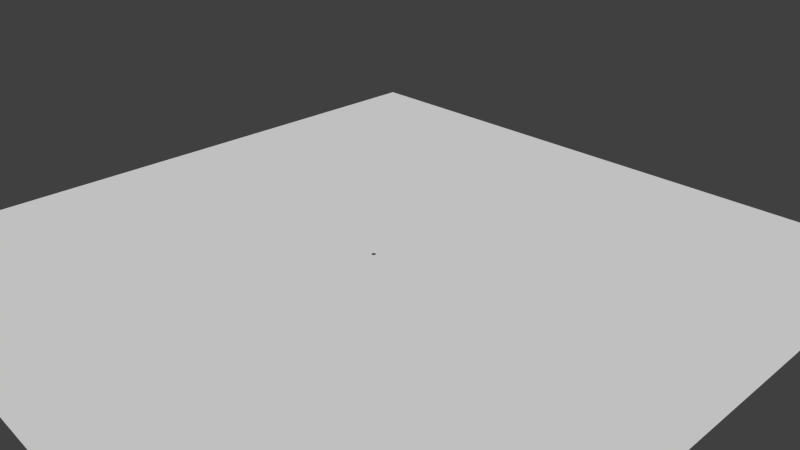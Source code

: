 # Source: mask.blend  (saved by Blender 2.76.0; exported with 4.5.12 LTS)
import bpy
from mathutils import Matrix  # noqa: F401  (used for matrix-valued properties, if any)

bpy.ops.wm.read_factory_settings(use_empty=True)
scene = bpy.context.scene
scene.name = 'Scene'

# ---- collections
col_collection_1 = bpy.data.collections.new('Collection 1'); scene.collection.children.link(col_collection_1)

# ---- world
world_world = bpy.data.worlds.new('World'); scene.world = world_world
world_world.color = (0.05088, 0.05088, 0.05088)
world_world.use_sun_shadow = False
world_world.sun_shadow_jitter_overblur = 0.0
world_world.cycles.sampling_method = 'MANUAL'
world_world.cycles.sample_map_resolution = 256

# ---- cameras
cam_camera = bpy.data.cameras.new('Camera')
cam_camera.clip_end = 100.0
cam_camera.lens = 35.0
cam_camera.sensor_width = 32.0
cam_camera.sensor_height = 18.0
cam_camera.ortho_scale = 7.314
cam_camera.dof.focus_distance = 0.0
cam_camera.dof.aperture_fstop = 128.0

# ---- meshes
me_plane_001 = bpy.data.meshes.new('Plane.001')
me_plane_001.from_pydata([(-1.0, -1.0, 0.0), (1.0, -1.0, 0.0), (-1.0, 1.0, 0.0), (1.0, 1.0, 0.0), (-0.004073, 0.004073, 0.0), (-0.0032, 0.00479, 0.0), (-0.002204, 0.005322, 0.0), (-0.001124, 0.00565, 0.0), (0.0, 0.00576, 0.0), (0.001124, 0.00565, 0.0), (0.002204, 0.005322, 0.0), (0.0032, 0.00479, 0.0), (0.004073, 0.004073, 0.0), (0.00479, 0.0032, 0.0), (0.005322, 0.002204, 0.0), (0.00565, 0.001124, 0.0), (0.00576, 0.0, 0.0), (0.00565, -0.001124, 0.0), (0.005322, -0.002204, 0.0), (0.00479, -0.0032, 0.0), (0.004073, -0.004073, 0.0), (0.0032, -0.00479, 0.0), (0.002204, -0.005322, 0.0), (0.001124, -0.00565, 0.0), (0.0, -0.00576, 0.0), (-0.001124, -0.00565, 0.0), (-0.002204, -0.005322, 0.0), (-0.0032, -0.00479, 0.0), (-0.004073, -0.004073, 0.0), (-0.00479, -0.0032, 0.0), (-0.005322, -0.002204, 0.0), (-0.00565, -0.001124, 0.0), (-0.00576, 0.0, 0.0), (-0.00565, 0.001124, 0.0), (-0.005322, 0.002204, 0.0), (-0.00479, 0.0032, 0.0)], [], [(1, 3, 2, 4, 5, 6, 7, 8, 9, 10, 11, 12, 13, 14, 15, 16, 17, 18, 19, 20), (0, 1, 20, 21, 22, 23, 24, 25, 26, 27, 28, 29, 30, 31, 32, 33, 34, 35, 4, 2)])
me_plane_001.use_remesh_preserve_volume = False
me_plane_001.use_remesh_preserve_attributes = False
me_plane_001.use_mirror_vertex_groups = False
me_plane_001.update()
me_circle = bpy.data.meshes.new('Circle')
me_circle.from_pydata([(0.0, 0.5, 318.5), (-0.09755, 0.4904, 318.5), (-0.1913, 0.4619, 318.5), (-0.2778, 0.4157, 318.5), (-0.3536, 0.3536, 318.5), (-0.4157, 0.2778, 318.5), (-0.4619, 0.1913, 318.5), (-0.4904, 0.09755, 318.5), (-0.5, 3.775e-08, 318.5), (-0.4904, -0.09755, 318.5), (-0.4619, -0.1913, 318.5), (-0.4157, -0.2778, 318.5), (-0.3536, -0.3536, 318.5), (-0.2778, -0.4157, 318.5), (-0.1913, -0.4619, 318.5), (-0.09755, -0.4904, 318.5), (1.629e-07, -0.5, 318.5), (0.09755, -0.4904, 318.5), (0.1913, -0.4619, 318.5), (0.2778, -0.4157, 318.5), (0.3536, -0.3536, 318.5), (0.4157, -0.2778, 318.5), (0.4619, -0.1913, 318.5), (0.4904, -0.09754, 318.5), (0.5, 4.828e-07, 318.5), (0.4904, 0.09755, 318.5), (0.4619, 0.1913, 318.5), (0.4157, 0.2778, 318.5), (0.3536, 0.3536, 318.5), (0.2778, 0.4157, 318.5), (0.1913, 0.4619, 318.5), (0.09754, 0.4904, 318.5)], [(1, 0), (2, 1), (3, 2), (4, 3), (5, 4), (6, 5), (7, 6), (8, 7), (9, 8), (10, 9), (11, 10), (12, 11), (13, 12), (14, 13), (15, 14), (16, 15), (17, 16), (18, 17), (19, 18), (20, 19), (21, 20), (22, 21), (23, 22), (24, 23), (25, 24), (26, 25), (27, 26), (28, 27), (29, 28), (30, 29), (31, 30), (0, 31)], [])
me_circle.use_remesh_preserve_volume = False
me_circle.use_remesh_preserve_attributes = False
me_circle.use_mirror_vertex_groups = False
me_circle.update()

# ---- objects
ob_plane = bpy.data.objects.new('Plane', me_plane_001)
ob_circle = bpy.data.objects.new('Circle', me_circle)
ob_camera = bpy.data.objects.new('Camera', cam_camera)

# ---- transforms, parenting, visibility, modifiers, constraints
ob_plane.location = (0.0, 0.0, 0.0)
ob_plane.scale = (4.752, 4.752, 4.752)
ob_plane.lineart.crease_threshold = 0.0
ob_circle.location = (0.0, 0.0, 0.0)
ob_circle.scale = (0.05475, 0.05475, 0.05475)
ob_circle.lineart.crease_threshold = 0.0
ob_camera.location = (7.481, -6.508, 5.344)
ob_camera.rotation_euler = (1.109, 0.01082, 0.8149)
ob_camera.lock_rotations_4d = False
ob_camera.empty_display_type = 'ARROWS'
ob_camera.color = (0.0, 0.0, 0.0, 0.0)
ob_camera.display_type = 'WIRE'
ob_camera.lineart.crease_threshold = 0.0

# ---- collection membership
col_collection_1.objects.link(ob_plane)
col_collection_1.objects.link(ob_circle)
col_collection_1.objects.link(ob_camera)

# ---- scene / render settings (as saved in the file)
scene.camera = ob_camera
scene.frame_start = 1; scene.frame_end = 250; scene.frame_set(1)
scene.render.engine = 'BLENDER_EEVEE_NEXT'
scene.render.resolution_percentage = 50
scene.render.dither_intensity = 0.0
scene.cycles.use_denoising = False
scene.cycles.samples = 10
scene.cycles.sampling_pattern = 'TABULATED_SOBOL'
scene.cycles.light_sampling_threshold = 0.0
scene.cycles.use_adaptive_sampling = False
scene.cycles.use_light_tree = False
scene.cycles.blur_glossy = 0.0
scene.cycles.pixel_filter_type = 'GAUSSIAN'
scene.cycles.sample_clamp_indirect = 0.0
scene.view_settings.view_transform = 'Standard'
bpy.context.view_layer.update()

# ---- added for rendering (the .blend has no usable light): sun
light_auto_sun = bpy.data.lights.new('AutoSun', 'SUN')
light_auto_sun.energy = 3.0
light_auto_sun.angle = 0.0523599
ob_auto_sun = bpy.data.objects.new('AutoSun', light_auto_sun)
scene.collection.objects.link(ob_auto_sun)
ob_auto_sun.rotation_euler = (0.872665, 0.174533, 0.523599)
bpy.context.view_layer.update()

